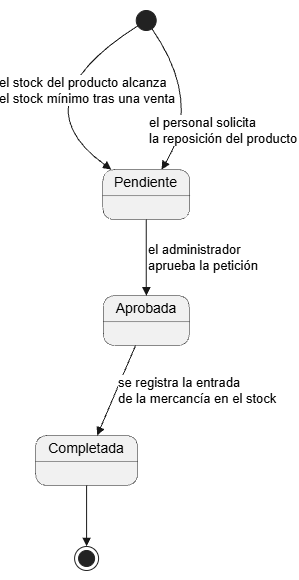

The diagram above was exported from draw.io. Its source (the exported page's mxGraphModel, read from the mxfile embedded in the PNG):
<mxGraphModel dx="1414" dy="823" grid="1" gridSize="10" guides="1" tooltips="1" connect="1" arrows="1" fold="1" page="1" pageScale="1" pageWidth="827" pageHeight="1169" math="0" shadow="0">
  <root>
    <mxCell id="0" />
    <mxCell id="1" parent="0" />
    <UserObject label="" plantUmlData="{&#10;  &quot;data&quot;: &quot;@startuml\nskinparam shadowing false\nhide empty description\n\nstate \&quot;Pendiente\&quot; as Pendiente\nstate \&quot;Aprobada\&quot; as Aprobada\nstate \&quot;Completada\&quot; as Completada\n\n[*] --&gt; Pendiente : el stock del producto alcanza\\nel stock mínimo tras una venta\n[*] --&gt; Pendiente : el personal solicita\\nla reposición del producto\nPendiente --&gt; Aprobada : el administrador\\naprueba la petición\nAprobada --&gt; Completada : se registra la entrada\\nde la mercancía en el stock\nCompletada --&gt; [*]\n@enduml\n&quot;,&#10;  &quot;config&quot;: null&#10;}" id="10lZX7yA-YDyJfLuq6vM-11">
      <mxCell connectable="0" parent="1" style="group;transparentBounds=1;editIcon=1;lockedGroup=0;groupPadding=10;" vertex="1">
        <mxGeometry as="geometry" />
      </mxCell>
    </UserObject>
    <UserObject label="Pendiente" plantUmlId="s_0" plantUmlBaseStyle="swimlane;collapsible=0;startSize=26;whiteSpace=wrap;align=center;html=1;fontSize=14;fontStyle=0;rounded=1;absoluteArcSize=1;arcSize=25;fillColor=#F1F1F1;swimlaneFillColor=#F1F1F1;strokeColor=#181818;strokeWidth=0.5;shadow=0;" plantUmlBaseValue="Pendiente" id="10lZX7yA-YDyJfLuq6vM-12">
      <mxCell parent="10lZX7yA-YDyJfLuq6vM-11" style="swimlane;collapsible=0;startSize=26;whiteSpace=wrap;align=center;html=1;fontSize=14;fontStyle=0;rounded=1;absoluteArcSize=1;arcSize=25;fillColor=#F1F1F1;swimlaneFillColor=#F1F1F1;strokeColor=#181818;strokeWidth=0.5;shadow=0;" vertex="1">
        <mxGeometry height="50" width="87" x="155.3" y="189.06" as="geometry" />
      </mxCell>
    </UserObject>
    <UserObject label="Aprobada" plantUmlId="s_1" plantUmlBaseStyle="swimlane;collapsible=0;startSize=26;whiteSpace=wrap;align=center;html=1;fontSize=14;fontStyle=0;rounded=1;absoluteArcSize=1;arcSize=25;fillColor=#F1F1F1;swimlaneFillColor=#F1F1F1;strokeColor=#181818;strokeWidth=0.5;shadow=0;" plantUmlBaseValue="Aprobada" id="10lZX7yA-YDyJfLuq6vM-13">
      <mxCell parent="10lZX7yA-YDyJfLuq6vM-11" style="swimlane;collapsible=0;startSize=26;whiteSpace=wrap;align=center;html=1;fontSize=14;fontStyle=0;rounded=1;absoluteArcSize=1;arcSize=25;fillColor=#F1F1F1;swimlaneFillColor=#F1F1F1;strokeColor=#181818;strokeWidth=0.5;shadow=0;" vertex="1">
        <mxGeometry height="50" width="86" x="155.8" y="315.06" as="geometry" />
      </mxCell>
    </UserObject>
    <UserObject label="Completada" plantUmlId="s_2" plantUmlBaseStyle="swimlane;collapsible=0;startSize=26;whiteSpace=wrap;align=center;html=1;fontSize=14;fontStyle=0;rounded=1;absoluteArcSize=1;arcSize=25;fillColor=#F1F1F1;swimlaneFillColor=#F1F1F1;strokeColor=#181818;strokeWidth=0.5;shadow=0;" plantUmlBaseValue="Completada" id="10lZX7yA-YDyJfLuq6vM-14">
      <mxCell parent="10lZX7yA-YDyJfLuq6vM-11" style="swimlane;collapsible=0;startSize=26;whiteSpace=wrap;align=center;html=1;fontSize=14;fontStyle=0;rounded=1;absoluteArcSize=1;arcSize=25;fillColor=#F1F1F1;swimlaneFillColor=#F1F1F1;strokeColor=#181818;strokeWidth=0.5;shadow=0;" vertex="1">
        <mxGeometry height="50" width="102" x="88.09" y="454.99" as="geometry" />
      </mxCell>
    </UserObject>
    <UserObject label="" plantUmlId="s_3" plantUmlBaseStyle="ellipse;fillColor=#222222;strokeColor=#222222;shadow=0;" plantUmlBaseValue="" id="10lZX7yA-YDyJfLuq6vM-15">
      <mxCell parent="10lZX7yA-YDyJfLuq6vM-11" style="ellipse;fillColor=#222222;strokeColor=#222222;shadow=0;" vertex="1">
        <mxGeometry height="20" width="20" x="188.74" y="30" as="geometry" />
      </mxCell>
    </UserObject>
    <UserObject label="" plantUmlId="s_4" plantUmlBaseStyle="shape=endState;fillColor=#222222;strokeColor=#222222;shadow=0;" plantUmlBaseValue="" id="10lZX7yA-YDyJfLuq6vM-16">
      <mxCell parent="10lZX7yA-YDyJfLuq6vM-11" style="shape=endState;fillColor=#222222;strokeColor=#222222;shadow=0;" vertex="1">
        <mxGeometry height="24" width="24" x="127.09" y="565.99" as="geometry" />
      </mxCell>
    </UserObject>
    <UserObject label="el stock del producto alcanza&#10;el stock mínimo tras una venta" plantUmlId="t_5" plantUmlBaseStyle="endArrow=block;endFill=1;strokeColor=#181818;fontColor=#000000;fontSize=13;html=1;rounded=0;labelPosition=right;align=left;curved=1;endSize=6;sourcePerimeterSpacing=0;targetPerimeterSpacing=0;" plantUmlBaseValue="el stock del producto alcanza&#10;el stock mínimo tras una venta" id="10lZX7yA-YDyJfLuq6vM-17">
      <mxCell edge="1" parent="10lZX7yA-YDyJfLuq6vM-11" source="10lZX7yA-YDyJfLuq6vM-15" style="endArrow=block;endFill=1;strokeColor=#181818;fontColor=#000000;fontSize=13;html=1;rounded=0;labelPosition=right;align=left;curved=1;endSize=6;sourcePerimeterSpacing=0;targetPerimeterSpacing=0;" target="10lZX7yA-YDyJfLuq6vM-12">
        <mxGeometry relative="1" x="0.1038" y="-23" as="geometry">
          <mxPoint x="-6" y="-30" as="offset" />
          <Array as="points">
            <mxPoint x="70" y="121.63999999999999" />
          </Array>
          <mxPoint x="195.39999999999998" y="50" as="sourcePoint" />
          <mxPoint x="184.3" y="189.06" as="targetPoint" />
        </mxGeometry>
      </mxCell>
    </UserObject>
    <UserObject label="el personal solicita&#10;la reposición del producto" plantUmlId="t_6" plantUmlBaseStyle="endArrow=block;endFill=1;strokeColor=#181818;fontColor=#000000;fontSize=13;html=1;rounded=0;labelPosition=right;align=left;curved=1;endSize=6;sourcePerimeterSpacing=0;targetPerimeterSpacing=0;" plantUmlBaseValue="el personal solicita&#10;la reposición del producto" id="10lZX7yA-YDyJfLuq6vM-18">
      <mxCell edge="1" parent="10lZX7yA-YDyJfLuq6vM-11" source="10lZX7yA-YDyJfLuq6vM-15" style="endArrow=block;endFill=1;strokeColor=#181818;fontColor=#000000;fontSize=13;html=1;rounded=0;labelPosition=right;align=left;curved=1;endSize=6;sourcePerimeterSpacing=0;targetPerimeterSpacing=0;" target="10lZX7yA-YDyJfLuq6vM-12">
        <mxGeometry relative="1" x="0.6903" y="-32" as="geometry">
          <mxPoint as="offset" />
          <Array as="points">
            <mxPoint x="255.14" y="121.63999999999999" />
          </Array>
          <mxPoint x="202.07" y="50" as="sourcePoint" />
          <mxPoint x="213.3" y="189.06" as="targetPoint" />
        </mxGeometry>
      </mxCell>
    </UserObject>
    <UserObject label="el administrador&#10;aprueba la petición" plantUmlId="t_7" plantUmlBaseStyle="endArrow=block;endFill=1;strokeColor=#181818;fontColor=#000000;fontSize=13;html=1;rounded=0;labelPosition=right;align=left;curved=1;endSize=6;sourcePerimeterSpacing=0;targetPerimeterSpacing=0;" plantUmlBaseValue="el administrador&#10;aprueba la petición" id="10lZX7yA-YDyJfLuq6vM-19">
      <mxCell edge="1" parent="10lZX7yA-YDyJfLuq6vM-11" source="10lZX7yA-YDyJfLuq6vM-12" style="endArrow=block;endFill=1;strokeColor=#181818;fontColor=#000000;fontSize=13;html=1;rounded=0;labelPosition=right;align=left;curved=1;endSize=6;sourcePerimeterSpacing=0;targetPerimeterSpacing=0;" target="10lZX7yA-YDyJfLuq6vM-13">
        <mxGeometry relative="1" as="geometry">
          <Array as="points">
            <mxPoint x="198.8" y="269.06" />
          </Array>
          <mxPoint x="198.8" y="239.06" as="sourcePoint" />
          <mxPoint x="198.8" y="315.06" as="targetPoint" />
        </mxGeometry>
      </mxCell>
    </UserObject>
    <UserObject label="se registra la entrada&#10;de la mercancía en el stock" plantUmlId="t_8" plantUmlBaseStyle="endArrow=block;endFill=1;strokeColor=#181818;fontColor=#000000;fontSize=13;html=1;rounded=0;labelPosition=right;align=left;curved=1;endSize=6;sourcePerimeterSpacing=0;targetPerimeterSpacing=0;" plantUmlBaseValue="se registra la entrada&#10;de la mercancía en el stock" id="10lZX7yA-YDyJfLuq6vM-20">
      <mxCell edge="1" parent="10lZX7yA-YDyJfLuq6vM-11" source="10lZX7yA-YDyJfLuq6vM-13" style="endArrow=block;endFill=1;strokeColor=#181818;fontColor=#000000;fontSize=13;html=1;rounded=0;labelPosition=right;align=left;curved=1;endSize=6;sourcePerimeterSpacing=0;targetPerimeterSpacing=0;" target="10lZX7yA-YDyJfLuq6vM-14">
        <mxGeometry relative="1" as="geometry">
          <Array as="points">
            <mxPoint x="172.57999999999998" y="401.17" />
          </Array>
          <mxPoint x="198.8" y="365.06" as="sourcePoint" />
          <mxPoint x="139.09" y="454.99" as="targetPoint" />
        </mxGeometry>
      </mxCell>
    </UserObject>
    <UserObject label="" plantUmlId="t_9" plantUmlBaseStyle="endArrow=block;endFill=1;strokeColor=#181818;fontColor=#000000;fontSize=13;html=1;rounded=0;curved=0;endSize=6;sourcePerimeterSpacing=0;targetPerimeterSpacing=0;" plantUmlBaseValue="" id="10lZX7yA-YDyJfLuq6vM-21">
      <mxCell edge="1" parent="10lZX7yA-YDyJfLuq6vM-11" source="10lZX7yA-YDyJfLuq6vM-14" style="endArrow=block;endFill=1;strokeColor=#181818;fontColor=#000000;fontSize=13;html=1;rounded=0;curved=0;endSize=6;sourcePerimeterSpacing=0;targetPerimeterSpacing=0;" target="10lZX7yA-YDyJfLuq6vM-16">
        <mxGeometry relative="1" as="geometry" />
      </mxCell>
    </UserObject>
  </root>
</mxGraphModel>